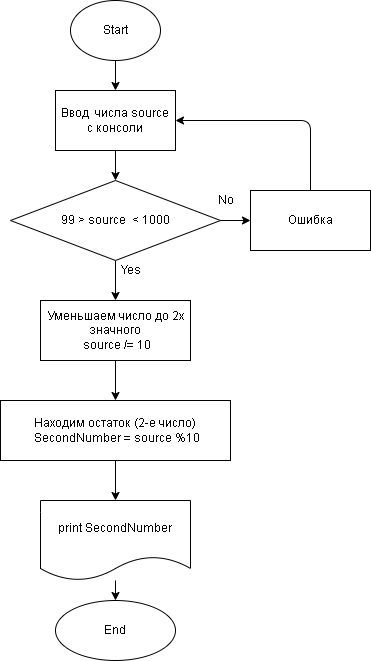

The diagram above was exported from draw.io. Its source (the exported page's mxGraphModel, read from the mxfile embedded in the PNG):
<mxGraphModel dx="907" dy="523" grid="1" gridSize="10" guides="1" tooltips="1" connect="1" arrows="1" fold="1" page="1" pageScale="1" pageWidth="827" pageHeight="1169" math="0" shadow="0">
  <root>
    <mxCell id="0" />
    <mxCell id="1" parent="0" />
    <mxCell id="23" value="" style="edgeStyle=none;html=1;" parent="1" source="2" target="22" edge="1">
      <mxGeometry relative="1" as="geometry" />
    </mxCell>
    <mxCell id="2" value="Start" style="ellipse;whiteSpace=wrap;html=1;" parent="1" vertex="1">
      <mxGeometry x="120" y="70" width="90" height="60" as="geometry" />
    </mxCell>
    <mxCell id="8" value="" style="edgeStyle=none;html=1;" parent="1" source="5" target="7" edge="1">
      <mxGeometry relative="1" as="geometry" />
    </mxCell>
    <mxCell id="12" value="" style="edgeStyle=none;html=1;" parent="1" source="5" target="11" edge="1">
      <mxGeometry relative="1" as="geometry" />
    </mxCell>
    <mxCell id="5" value="99 &amp;gt; source&amp;nbsp; &amp;lt; 1000" style="rhombus;whiteSpace=wrap;html=1;" parent="1" vertex="1">
      <mxGeometry x="60" y="250" width="210" height="80" as="geometry" />
    </mxCell>
    <mxCell id="9" style="edgeStyle=none;html=1;entryX=1;entryY=0.5;entryDx=0;entryDy=0;" parent="1" source="7" edge="1">
      <mxGeometry relative="1" as="geometry">
        <mxPoint x="225" y="190" as="targetPoint" />
        <Array as="points">
          <mxPoint x="360" y="190" />
        </Array>
      </mxGeometry>
    </mxCell>
    <mxCell id="7" value="Ошибка" style="whiteSpace=wrap;html=1;" parent="1" vertex="1">
      <mxGeometry x="300" y="260" width="120" height="60" as="geometry" />
    </mxCell>
    <mxCell id="10" value="No" style="text;html=1;align=center;verticalAlign=middle;resizable=0;points=[];autosize=1;strokeColor=none;fillColor=none;" parent="1" vertex="1">
      <mxGeometry x="260" y="260" width="30" height="20" as="geometry" />
    </mxCell>
    <mxCell id="15" value="" style="edgeStyle=none;html=1;" parent="1" source="11" target="14" edge="1">
      <mxGeometry relative="1" as="geometry" />
    </mxCell>
    <mxCell id="11" value="Уменьшаем число до 2х значного&lt;br&gt;&amp;nbsp;source /= 10" style="whiteSpace=wrap;html=1;" parent="1" vertex="1">
      <mxGeometry x="90" y="370" width="150" height="60" as="geometry" />
    </mxCell>
    <mxCell id="13" value="Yes" style="text;html=1;align=center;verticalAlign=middle;resizable=0;points=[];autosize=1;strokeColor=none;fillColor=none;" parent="1" vertex="1">
      <mxGeometry x="160" y="330" width="40" height="20" as="geometry" />
    </mxCell>
    <mxCell id="17" value="" style="edgeStyle=none;html=1;" parent="1" source="14" target="16" edge="1">
      <mxGeometry relative="1" as="geometry" />
    </mxCell>
    <mxCell id="14" value="Находим остаток (2-е число)&lt;br&gt;&amp;nbsp;SecondNumber = source %10" style="whiteSpace=wrap;html=1;" parent="1" vertex="1">
      <mxGeometry x="50" y="470" width="230" height="60" as="geometry" />
    </mxCell>
    <mxCell id="28" value="" style="edgeStyle=none;html=1;" parent="1" source="16" target="27" edge="1">
      <mxGeometry relative="1" as="geometry" />
    </mxCell>
    <mxCell id="16" value="print SecondNumber" style="shape=document;whiteSpace=wrap;html=1;boundedLbl=1;" parent="1" vertex="1">
      <mxGeometry x="90" y="570" width="150" height="80" as="geometry" />
    </mxCell>
    <mxCell id="24" style="edgeStyle=none;html=1;entryX=0.5;entryY=0;entryDx=0;entryDy=0;" parent="1" source="22" target="5" edge="1">
      <mxGeometry relative="1" as="geometry" />
    </mxCell>
    <mxCell id="22" value="Ввод&amp;nbsp; числа source&lt;br&gt;с консоли" style="whiteSpace=wrap;html=1;" parent="1" vertex="1">
      <mxGeometry x="105" y="160" width="120" height="60" as="geometry" />
    </mxCell>
    <mxCell id="27" value="End" style="ellipse;whiteSpace=wrap;html=1;" parent="1" vertex="1">
      <mxGeometry x="105" y="670" width="120" height="60" as="geometry" />
    </mxCell>
  </root>
</mxGraphModel>